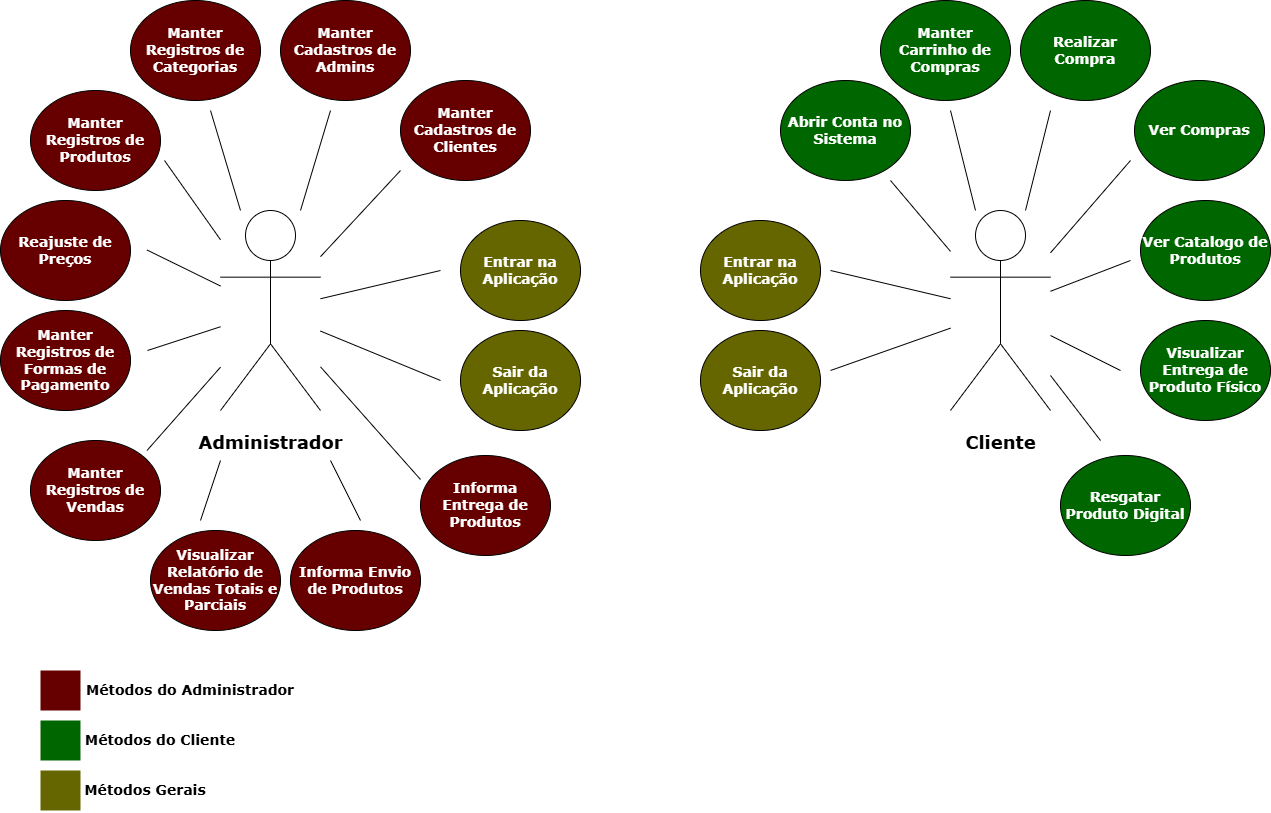

The diagram above was exported from draw.io. Its source (the exported page's mxGraphModel, read from the mxfile embedded in the PNG):
<mxGraphModel dx="1947" dy="1637" grid="1" gridSize="10" guides="1" tooltips="1" connect="1" arrows="1" fold="1" page="1" pageScale="1" pageWidth="827" pageHeight="1169" math="0" shadow="0">
  <root>
    <mxCell id="0" />
    <mxCell id="1" parent="0" />
    <mxCell id="1Rqou6brD1gRAkH9O-yk-1" value="&lt;h2&gt;&lt;font face=&quot;Verdana&quot;&gt;Administrador&lt;/font&gt;&lt;/h2&gt;" style="shape=umlActor;verticalLabelPosition=bottom;verticalAlign=top;html=1;outlineConnect=0;" parent="1" vertex="1">
      <mxGeometry x="-400" y="140" width="100" height="200" as="geometry" />
    </mxCell>
    <mxCell id="1Rqou6brD1gRAkH9O-yk-2" value="&lt;h2&gt;&lt;font face=&quot;Verdana&quot;&gt;Cliente&lt;/font&gt;&lt;/h2&gt;" style="shape=umlActor;verticalLabelPosition=bottom;verticalAlign=top;html=1;outlineConnect=0;" parent="1" vertex="1">
      <mxGeometry x="330" y="140" width="100" height="200" as="geometry" />
    </mxCell>
    <mxCell id="1Rqou6brD1gRAkH9O-yk-3" value="&lt;h3&gt;&lt;font style=&quot;color: rgb(255, 255, 255);&quot; face=&quot;Verdana&quot;&gt;Manter Registros de Categorias&lt;/font&gt;&lt;/h3&gt;" style="ellipse;whiteSpace=wrap;html=1;fillColor=light-dark(#660000,var(--ge-dark-color, #121212));" parent="1" vertex="1">
      <mxGeometry x="-490" y="-70" width="130" height="100" as="geometry" />
    </mxCell>
    <mxCell id="1Rqou6brD1gRAkH9O-yk-4" value="&lt;h3&gt;&lt;font style=&quot;color: rgb(255, 255, 255);&quot; face=&quot;Verdana&quot;&gt;Manter Registros de Produtos&lt;/font&gt;&lt;/h3&gt;" style="ellipse;whiteSpace=wrap;html=1;fillColor=light-dark(#660000,var(--ge-dark-color, #121212));" parent="1" vertex="1">
      <mxGeometry x="-590" y="20" width="130" height="100" as="geometry" />
    </mxCell>
    <mxCell id="1Rqou6brD1gRAkH9O-yk-5" value="&lt;h3&gt;&lt;font style=&quot;color: rgb(255, 255, 255);&quot; face=&quot;Verdana&quot;&gt;Manter Cadastros de Clientes&lt;/font&gt;&lt;/h3&gt;" style="ellipse;whiteSpace=wrap;html=1;fillColor=light-dark(#660000,var(--ge-dark-color, #121212));" parent="1" vertex="1">
      <mxGeometry x="-220" y="10" width="130" height="100" as="geometry" />
    </mxCell>
    <mxCell id="1Rqou6brD1gRAkH9O-yk-6" value="&lt;h3&gt;&lt;font face=&quot;Verdana&quot; color=&quot;#ffffff&quot;&gt;Reajuste de Preços&lt;/font&gt;&lt;/h3&gt;" style="ellipse;whiteSpace=wrap;html=1;fillColor=light-dark(#660000,var(--ge-dark-color, #121212));" parent="1" vertex="1">
      <mxGeometry x="-620" y="130" width="130" height="100" as="geometry" />
    </mxCell>
    <mxCell id="1Rqou6brD1gRAkH9O-yk-7" value="&lt;h3&gt;&lt;font face=&quot;Verdana&quot; color=&quot;#ffffff&quot;&gt;Manter Registros de Formas de Pagamento&lt;/font&gt;&lt;/h3&gt;" style="ellipse;whiteSpace=wrap;html=1;fillColor=light-dark(#660000,var(--ge-dark-color, #121212));" parent="1" vertex="1">
      <mxGeometry x="-620" y="240" width="130" height="100" as="geometry" />
    </mxCell>
    <mxCell id="1Rqou6brD1gRAkH9O-yk-8" value="&lt;h3&gt;&lt;font face=&quot;Verdana&quot; color=&quot;#ffffff&quot;&gt;Visualizar Relatório de Vendas Totais e Parciais&lt;/font&gt;&lt;/h3&gt;" style="ellipse;whiteSpace=wrap;html=1;fillColor=light-dark(#660000,var(--ge-dark-color, #121212));" parent="1" vertex="1">
      <mxGeometry x="-470" y="460" width="130" height="100" as="geometry" />
    </mxCell>
    <mxCell id="1Rqou6brD1gRAkH9O-yk-10" value="&lt;h3&gt;&lt;font face=&quot;Verdana&quot; color=&quot;#ffffff&quot;&gt;Entrar na Aplicação&lt;/font&gt;&lt;/h3&gt;" style="ellipse;whiteSpace=wrap;html=1;fillColor=#666600;" parent="1" vertex="1">
      <mxGeometry x="-160" y="150" width="120" height="100" as="geometry" />
    </mxCell>
    <mxCell id="1Rqou6brD1gRAkH9O-yk-11" value="&lt;h3&gt;&lt;font face=&quot;Verdana&quot; color=&quot;#ffffff&quot;&gt;Sair da Aplicação&lt;/font&gt;&lt;/h3&gt;" style="ellipse;whiteSpace=wrap;html=1;fillColor=#666600;" parent="1" vertex="1">
      <mxGeometry x="-160" y="260" width="120" height="100" as="geometry" />
    </mxCell>
    <mxCell id="1Rqou6brD1gRAkH9O-yk-13" value="&lt;h3&gt;&lt;font face=&quot;Verdana&quot; color=&quot;#ffffff&quot;&gt;Resgatar Produto Digital&lt;/font&gt;&lt;/h3&gt;" style="ellipse;whiteSpace=wrap;html=1;fillColor=#006600;" parent="1" vertex="1">
      <mxGeometry x="440" y="385" width="130" height="100" as="geometry" />
    </mxCell>
    <mxCell id="1Rqou6brD1gRAkH9O-yk-14" value="&lt;h3&gt;&lt;font face=&quot;Verdana&quot; color=&quot;#ffffff&quot;&gt;Visualizar Entrega de Produto Físico&lt;/font&gt;&lt;/h3&gt;" style="ellipse;whiteSpace=wrap;html=1;fillColor=#006600;" parent="1" vertex="1">
      <mxGeometry x="520" y="250" width="130" height="100" as="geometry" />
    </mxCell>
    <mxCell id="1Rqou6brD1gRAkH9O-yk-15" value="&lt;h3&gt;&lt;font face=&quot;Verdana&quot; color=&quot;#ffffff&quot;&gt;Ver Catalogo de Produtos&lt;/font&gt;&lt;/h3&gt;" style="ellipse;whiteSpace=wrap;html=1;fillColor=#006600;" parent="1" vertex="1">
      <mxGeometry x="520" y="130" width="130" height="100" as="geometry" />
    </mxCell>
    <mxCell id="1Rqou6brD1gRAkH9O-yk-16" value="&lt;h3&gt;&lt;font face=&quot;Verdana&quot; color=&quot;#ffffff&quot;&gt;Ver Compras&lt;/font&gt;&lt;/h3&gt;" style="ellipse;whiteSpace=wrap;html=1;fillColor=#006600;" parent="1" vertex="1">
      <mxGeometry x="514" y="10" width="130" height="100" as="geometry" />
    </mxCell>
    <mxCell id="1Rqou6brD1gRAkH9O-yk-17" value="&lt;h3&gt;&lt;font face=&quot;Verdana&quot; color=&quot;#ffffff&quot;&gt;Realizar Compra&lt;/font&gt;&lt;/h3&gt;" style="ellipse;whiteSpace=wrap;html=1;fillColor=#006600;" parent="1" vertex="1">
      <mxGeometry x="400" y="-70" width="130" height="100" as="geometry" />
    </mxCell>
    <mxCell id="1Rqou6brD1gRAkH9O-yk-18" value="&lt;h3&gt;&lt;font face=&quot;Verdana&quot; color=&quot;#ffffff&quot;&gt;Manter Carrinho de Compras&lt;/font&gt;&lt;/h3&gt;" style="ellipse;whiteSpace=wrap;html=1;fillColor=#006600;" parent="1" vertex="1">
      <mxGeometry x="260" y="-70" width="130" height="100" as="geometry" />
    </mxCell>
    <mxCell id="1Rqou6brD1gRAkH9O-yk-19" value="" style="endArrow=none;html=1;rounded=0;" parent="1" source="1Rqou6brD1gRAkH9O-yk-1" edge="1">
      <mxGeometry width="50" height="50" relative="1" as="geometry">
        <mxPoint x="-280" y="170" as="sourcePoint" />
        <mxPoint x="-220" y="100" as="targetPoint" />
      </mxGeometry>
    </mxCell>
    <mxCell id="1Rqou6brD1gRAkH9O-yk-27" value="" style="endArrow=none;html=1;rounded=0;" parent="1" source="1Rqou6brD1gRAkH9O-yk-1" edge="1">
      <mxGeometry width="50" height="50" relative="1" as="geometry">
        <mxPoint x="-270" y="319.57000000000005" as="sourcePoint" />
        <mxPoint x="-180" y="310" as="targetPoint" />
      </mxGeometry>
    </mxCell>
    <mxCell id="1Rqou6brD1gRAkH9O-yk-29" value="" style="endArrow=none;html=1;rounded=0;" parent="1" target="1Rqou6brD1gRAkH9O-yk-2" edge="1">
      <mxGeometry width="50" height="50" relative="1" as="geometry">
        <mxPoint x="210" y="200" as="sourcePoint" />
        <mxPoint x="290" y="200" as="targetPoint" />
      </mxGeometry>
    </mxCell>
    <mxCell id="1Rqou6brD1gRAkH9O-yk-31" value="" style="endArrow=none;html=1;rounded=0;" parent="1" target="1Rqou6brD1gRAkH9O-yk-2" edge="1">
      <mxGeometry width="50" height="50" relative="1" as="geometry">
        <mxPoint x="210" y="300" as="sourcePoint" />
        <mxPoint x="295" y="319.57" as="targetPoint" />
      </mxGeometry>
    </mxCell>
    <mxCell id="YslRSXvcok7tsXv7WKSi-2" value="" style="endArrow=none;html=1;rounded=0;" parent="1" source="1Rqou6brD1gRAkH9O-yk-1" edge="1">
      <mxGeometry width="50" height="50" relative="1" as="geometry">
        <mxPoint x="-270" y="199.57000000000005" as="sourcePoint" />
        <mxPoint x="-180" y="200" as="targetPoint" />
      </mxGeometry>
    </mxCell>
    <mxCell id="YslRSXvcok7tsXv7WKSi-3" value="&lt;h3&gt;&lt;font style=&quot;color: rgb(255, 255, 255);&quot; face=&quot;Verdana&quot;&gt;Manter Cadastros de Admins&lt;/font&gt;&lt;/h3&gt;" style="ellipse;whiteSpace=wrap;html=1;fillColor=light-dark(#660000,var(--ge-dark-color, #121212));" parent="1" vertex="1">
      <mxGeometry x="-340" y="-70" width="130" height="100" as="geometry" />
    </mxCell>
    <mxCell id="YslRSXvcok7tsXv7WKSi-5" value="" style="endArrow=none;html=1;rounded=0;" parent="1" source="1Rqou6brD1gRAkH9O-yk-1" edge="1">
      <mxGeometry width="50" height="50" relative="1" as="geometry">
        <mxPoint x="-340" y="130" as="sourcePoint" />
        <mxPoint x="-290" y="40" as="targetPoint" />
      </mxGeometry>
    </mxCell>
    <mxCell id="YslRSXvcok7tsXv7WKSi-6" value="" style="endArrow=none;html=1;rounded=0;" parent="1" source="1Rqou6brD1gRAkH9O-yk-1" edge="1">
      <mxGeometry width="50" height="50" relative="1" as="geometry">
        <mxPoint x="-360" y="130" as="sourcePoint" />
        <mxPoint x="-410" y="40" as="targetPoint" />
      </mxGeometry>
    </mxCell>
    <mxCell id="YslRSXvcok7tsXv7WKSi-7" value="" style="endArrow=none;html=1;rounded=0;" parent="1" source="1Rqou6brD1gRAkH9O-yk-1" edge="1">
      <mxGeometry width="50" height="50" relative="1" as="geometry">
        <mxPoint x="-390" y="150" as="sourcePoint" />
        <mxPoint x="-456" y="90" as="targetPoint" />
      </mxGeometry>
    </mxCell>
    <mxCell id="YslRSXvcok7tsXv7WKSi-8" value="" style="endArrow=none;html=1;rounded=0;" parent="1" target="1Rqou6brD1gRAkH9O-yk-1" edge="1">
      <mxGeometry width="50" height="50" relative="1" as="geometry">
        <mxPoint x="-473.5" y="179.5" as="sourcePoint" />
        <mxPoint x="-413.5" y="179.5" as="targetPoint" />
      </mxGeometry>
    </mxCell>
    <mxCell id="YslRSXvcok7tsXv7WKSi-9" value="" style="endArrow=none;html=1;rounded=0;" parent="1" target="1Rqou6brD1gRAkH9O-yk-1" edge="1">
      <mxGeometry width="50" height="50" relative="1" as="geometry">
        <mxPoint x="-473" y="280" as="sourcePoint" />
        <mxPoint x="-413" y="280" as="targetPoint" />
      </mxGeometry>
    </mxCell>
    <mxCell id="YslRSXvcok7tsXv7WKSi-10" value="" style="endArrow=none;html=1;rounded=0;" parent="1" target="1Rqou6brD1gRAkH9O-yk-1" edge="1">
      <mxGeometry width="50" height="50" relative="1" as="geometry">
        <mxPoint x="-473.5" y="380" as="sourcePoint" />
        <mxPoint x="-413.5" y="320" as="targetPoint" />
      </mxGeometry>
    </mxCell>
    <mxCell id="YslRSXvcok7tsXv7WKSi-11" value="&lt;h3&gt;&lt;font face=&quot;Verdana&quot; color=&quot;#ffffff&quot;&gt;Manter Registros de Vendas&lt;/font&gt;&lt;/h3&gt;" style="ellipse;whiteSpace=wrap;html=1;fillColor=light-dark(#660000,var(--ge-dark-color, #121212));" parent="1" vertex="1">
      <mxGeometry x="-590" y="370" width="130" height="100" as="geometry" />
    </mxCell>
    <mxCell id="YslRSXvcok7tsXv7WKSi-12" value="" style="endArrow=none;html=1;rounded=0;" parent="1" edge="1">
      <mxGeometry width="50" height="50" relative="1" as="geometry">
        <mxPoint x="-420" y="450" as="sourcePoint" />
        <mxPoint x="-400" y="390" as="targetPoint" />
      </mxGeometry>
    </mxCell>
    <mxCell id="YslRSXvcok7tsXv7WKSi-14" value="&lt;h3&gt;&lt;font face=&quot;Verdana&quot; color=&quot;#ffffff&quot;&gt;Informa Envio de Produtos&lt;/font&gt;&lt;/h3&gt;" style="ellipse;whiteSpace=wrap;html=1;fillColor=light-dark(#660000,var(--ge-dark-color, #121212));" parent="1" vertex="1">
      <mxGeometry x="-330" y="460" width="130" height="100" as="geometry" />
    </mxCell>
    <mxCell id="YslRSXvcok7tsXv7WKSi-17" value="" style="endArrow=none;html=1;rounded=0;" parent="1" edge="1">
      <mxGeometry width="50" height="50" relative="1" as="geometry">
        <mxPoint x="-260" y="450" as="sourcePoint" />
        <mxPoint x="-290" y="390" as="targetPoint" />
      </mxGeometry>
    </mxCell>
    <mxCell id="YslRSXvcok7tsXv7WKSi-18" value="&lt;h3&gt;&lt;font face=&quot;Verdana&quot; color=&quot;#ffffff&quot;&gt;Informa Entrega de Produtos&lt;/font&gt;&lt;/h3&gt;" style="ellipse;whiteSpace=wrap;html=1;fillColor=light-dark(#660000,var(--ge-dark-color, #121212));" parent="1" vertex="1">
      <mxGeometry x="-200" y="385" width="130" height="100" as="geometry" />
    </mxCell>
    <mxCell id="YslRSXvcok7tsXv7WKSi-19" value="" style="endArrow=none;html=1;rounded=0;" parent="1" target="1Rqou6brD1gRAkH9O-yk-1" edge="1">
      <mxGeometry width="50" height="50" relative="1" as="geometry">
        <mxPoint x="-200" y="409" as="sourcePoint" />
        <mxPoint x="-256" y="330" as="targetPoint" />
      </mxGeometry>
    </mxCell>
    <mxCell id="YslRSXvcok7tsXv7WKSi-20" value="" style="endArrow=none;html=1;rounded=0;" parent="1" source="1Rqou6brD1gRAkH9O-yk-2" edge="1">
      <mxGeometry width="50" height="50" relative="1" as="geometry">
        <mxPoint x="336" y="169" as="sourcePoint" />
        <mxPoint x="270" y="110" as="targetPoint" />
      </mxGeometry>
    </mxCell>
    <mxCell id="YslRSXvcok7tsXv7WKSi-21" value="&lt;h3&gt;&lt;font face=&quot;Verdana&quot; color=&quot;#ffffff&quot;&gt;Abrir Conta no Sistema&lt;/font&gt;&lt;/h3&gt;" style="ellipse;whiteSpace=wrap;html=1;fillColor=#006600;" parent="1" vertex="1">
      <mxGeometry x="160" y="10" width="130" height="100" as="geometry" />
    </mxCell>
    <mxCell id="YslRSXvcok7tsXv7WKSi-22" value="" style="endArrow=none;html=1;rounded=0;" parent="1" source="1Rqou6brD1gRAkH9O-yk-2" edge="1">
      <mxGeometry width="50" height="50" relative="1" as="geometry">
        <mxPoint x="360" y="140" as="sourcePoint" />
        <mxPoint x="330" y="40" as="targetPoint" />
      </mxGeometry>
    </mxCell>
    <mxCell id="YslRSXvcok7tsXv7WKSi-23" value="" style="endArrow=none;html=1;rounded=0;" parent="1" source="1Rqou6brD1gRAkH9O-yk-2" edge="1">
      <mxGeometry width="50" height="50" relative="1" as="geometry">
        <mxPoint x="400" y="140" as="sourcePoint" />
        <mxPoint x="430" y="40" as="targetPoint" />
      </mxGeometry>
    </mxCell>
    <mxCell id="YslRSXvcok7tsXv7WKSi-24" value="" style="endArrow=none;html=1;rounded=0;" parent="1" source="1Rqou6brD1gRAkH9O-yk-2" edge="1">
      <mxGeometry width="50" height="50" relative="1" as="geometry">
        <mxPoint x="430" y="166" as="sourcePoint" />
        <mxPoint x="510" y="90" as="targetPoint" />
      </mxGeometry>
    </mxCell>
    <mxCell id="YslRSXvcok7tsXv7WKSi-25" value="" style="endArrow=none;html=1;rounded=0;" parent="1" source="1Rqou6brD1gRAkH9O-yk-2" edge="1">
      <mxGeometry width="50" height="50" relative="1" as="geometry">
        <mxPoint x="417.5" y="230" as="sourcePoint" />
        <mxPoint x="510" y="190" as="targetPoint" />
      </mxGeometry>
    </mxCell>
    <mxCell id="YslRSXvcok7tsXv7WKSi-26" value="" style="endArrow=none;html=1;rounded=0;" parent="1" source="1Rqou6brD1gRAkH9O-yk-2" edge="1">
      <mxGeometry width="50" height="50" relative="1" as="geometry">
        <mxPoint x="405" y="275.5" as="sourcePoint" />
        <mxPoint x="500" y="300" as="targetPoint" />
      </mxGeometry>
    </mxCell>
    <mxCell id="YslRSXvcok7tsXv7WKSi-28" value="" style="endArrow=none;html=1;rounded=0;" parent="1" source="1Rqou6brD1gRAkH9O-yk-2" edge="1">
      <mxGeometry width="50" height="50" relative="1" as="geometry">
        <mxPoint x="425" y="321" as="sourcePoint" />
        <mxPoint x="480" y="370" as="targetPoint" />
      </mxGeometry>
    </mxCell>
    <mxCell id="tVF_4fxNWjcUrZO6O4O1-1" value="&lt;h3&gt;&lt;font face=&quot;Verdana&quot; color=&quot;#ffffff&quot;&gt;Entrar na Aplicação&lt;/font&gt;&lt;/h3&gt;" style="ellipse;whiteSpace=wrap;html=1;fillColor=#666600;" parent="1" vertex="1">
      <mxGeometry x="80" y="150" width="120" height="100" as="geometry" />
    </mxCell>
    <mxCell id="tVF_4fxNWjcUrZO6O4O1-2" value="&lt;h3&gt;&lt;font face=&quot;Verdana&quot; color=&quot;#ffffff&quot;&gt;Sair da Aplicação&lt;/font&gt;&lt;/h3&gt;" style="ellipse;whiteSpace=wrap;html=1;fillColor=#666600;" parent="1" vertex="1">
      <mxGeometry x="80" y="260" width="120" height="100" as="geometry" />
    </mxCell>
    <mxCell id="tVF_4fxNWjcUrZO6O4O1-4" value="" style="whiteSpace=wrap;html=1;aspect=fixed;fillColor=#660000;strokeWidth=0;strokeColor=none;" parent="1" vertex="1">
      <mxGeometry x="-580" y="600" width="40" height="40" as="geometry" />
    </mxCell>
    <mxCell id="tVF_4fxNWjcUrZO6O4O1-5" value="" style="whiteSpace=wrap;html=1;aspect=fixed;fillColor=#006600;strokeWidth=0;strokeColor=none;" parent="1" vertex="1">
      <mxGeometry x="-580" y="650" width="40" height="40" as="geometry" />
    </mxCell>
    <mxCell id="tVF_4fxNWjcUrZO6O4O1-7" value="" style="whiteSpace=wrap;html=1;aspect=fixed;fillColor=#666600;strokeWidth=0;strokeColor=none;" parent="1" vertex="1">
      <mxGeometry x="-580" y="700" width="40" height="40" as="geometry" />
    </mxCell>
    <mxCell id="tVF_4fxNWjcUrZO6O4O1-8" value="&lt;h3&gt;&lt;font face=&quot;Verdana&quot;&gt;Métodos do Administrador&lt;/font&gt;&lt;/h3&gt;" style="text;html=1;align=center;verticalAlign=middle;whiteSpace=wrap;rounded=0;" parent="1" vertex="1">
      <mxGeometry x="-540" y="605" width="220" height="30" as="geometry" />
    </mxCell>
    <mxCell id="tVF_4fxNWjcUrZO6O4O1-9" value="&lt;h3&gt;&lt;font face=&quot;Verdana&quot;&gt;Métodos do Cliente&lt;/font&gt;&lt;/h3&gt;" style="text;html=1;align=center;verticalAlign=middle;whiteSpace=wrap;rounded=0;" parent="1" vertex="1">
      <mxGeometry x="-540" y="655" width="160" height="30" as="geometry" />
    </mxCell>
    <mxCell id="tVF_4fxNWjcUrZO6O4O1-10" value="&lt;h3&gt;&lt;font face=&quot;Verdana&quot;&gt;Métodos Gerais&lt;/font&gt;&lt;/h3&gt;" style="text;html=1;align=center;verticalAlign=middle;whiteSpace=wrap;rounded=0;" parent="1" vertex="1">
      <mxGeometry x="-540" y="705" width="130" height="30" as="geometry" />
    </mxCell>
  </root>
</mxGraphModel>